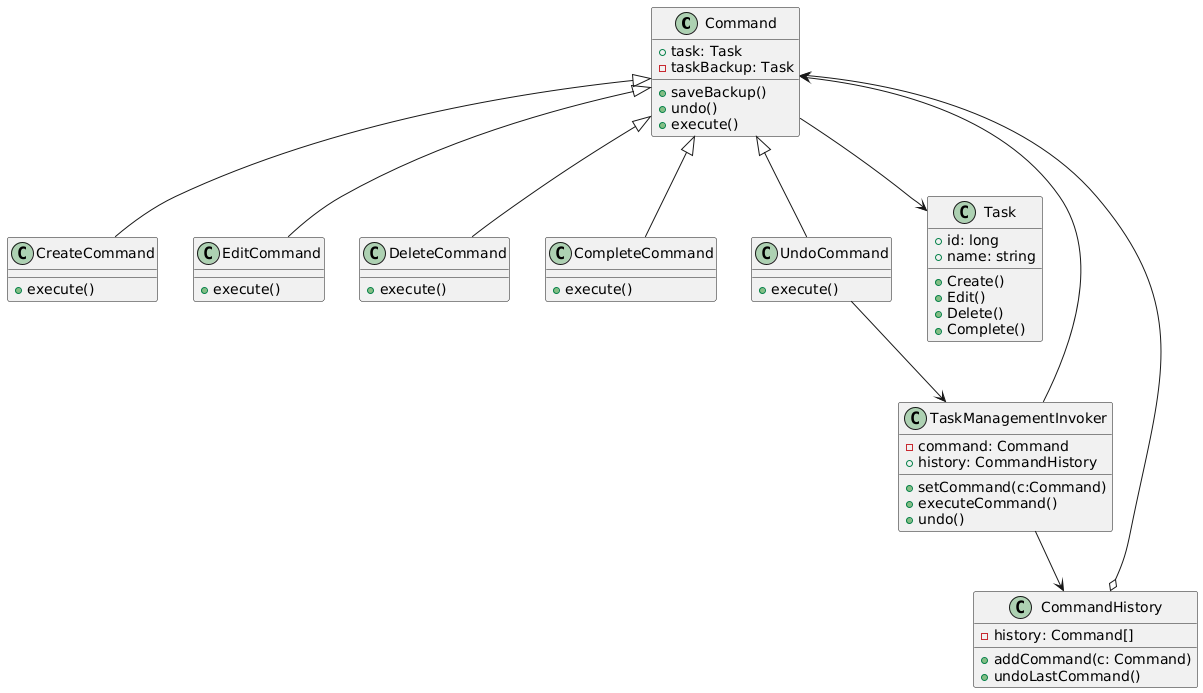

The diagram above was rendered by PlantUML. Its source (embedded in the PNG):
@startuml
class Command { 
    +task: Task 
    -taskBackup: Task 
 
    +saveBackup() 
    +undo() 
    +execute()
}
class CreateCommand extends Command{ 
    +execute()
} 
class EditCommand extends Command{ 
    +execute()
} 
class DeleteCommand extends Command{ 
    +execute()
} 
class CompleteCommand extends Command{ 
    +execute()
}
class UndoCommand extends Command{ 
    +execute()
}
class CommandHistory{
  -history: Command[]
  
  +addCommand(c: Command)
  +undoLastCommand()
}
CommandHistory o--> Command
class Task{
  +id: long
  +name: string
  
  +Create()
  +Edit()
  +Delete()
  +Complete()
}
class TaskManagementInvoker{
  -command: Command
  +history: CommandHistory
  
  +setCommand(c:Command)
  +executeCommand()
  +undo()
}
TaskManagementInvoker--> Command
Command--> Task
TaskManagementInvoker-->CommandHistory
UndoCommand-->TaskManagementInvoker
@enduml